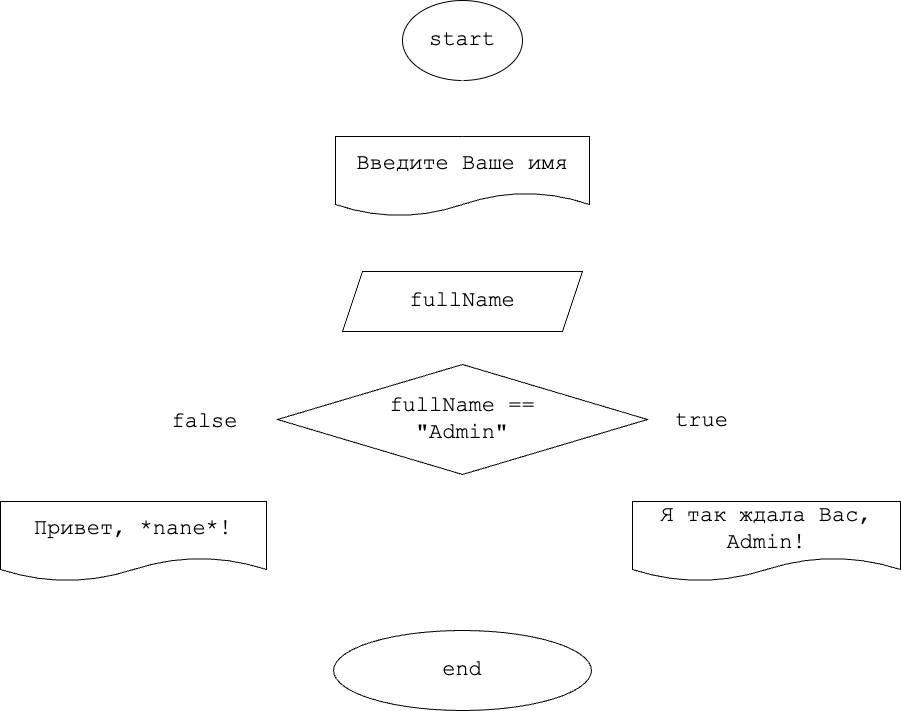

The diagram above was exported from draw.io. Its source (the exported page's mxGraphModel, read from the mxfile embedded in the PNG):
<mxGraphModel dx="1042" dy="1074" grid="0" gridSize="10" guides="1" tooltips="1" connect="1" arrows="1" fold="1" page="0" pageScale="1" pageWidth="690" pageHeight="980" math="0" shadow="0">
  <root>
    <mxCell id="0" />
    <mxCell id="1" parent="0" />
    <mxCell id="4" value="" style="edgeStyle=none;html=1;fontFamily=Courier New;fontSize=22;fillColor=#f5f5f5;strokeColor=#ffffff;strokeWidth=3;exitX=0.497;exitY=0.889;exitDx=0;exitDy=0;exitPerimeter=0;" parent="1" source="16" target="3" edge="1">
      <mxGeometry relative="1" as="geometry">
        <mxPoint x="240" y="120" as="sourcePoint" />
      </mxGeometry>
    </mxCell>
    <mxCell id="2" value="start" style="ellipse;whiteSpace=wrap;html=1;fontFamily=Courier New;fontSize=22;fillColor=default;" parent="1" vertex="1">
      <mxGeometry x="180" y="-79" width="120" height="80" as="geometry" />
    </mxCell>
    <mxCell id="6" value="" style="edgeStyle=none;html=1;fontFamily=Courier New;fontSize=22;strokeColor=#ffffff;strokeWidth=3;" parent="1" source="3" target="5" edge="1">
      <mxGeometry relative="1" as="geometry" />
    </mxCell>
    <mxCell id="3" value="fullName" style="shape=parallelogram;perimeter=parallelogramPerimeter;whiteSpace=wrap;html=1;fixedSize=1;fontSize=22;fontFamily=Courier New;" parent="1" vertex="1">
      <mxGeometry x="120" y="192" width="240" height="60" as="geometry" />
    </mxCell>
    <mxCell id="8" value="" style="edgeStyle=none;html=1;fontFamily=Courier New;fontSize=22;strokeColor=#ffffff;strokeWidth=3;" parent="1" source="5" target="7" edge="1">
      <mxGeometry relative="1" as="geometry">
        <Array as="points">
          <mxPoint x="544" y="340" />
        </Array>
      </mxGeometry>
    </mxCell>
    <mxCell id="9" value="true" style="edgeLabel;html=1;align=center;verticalAlign=middle;resizable=0;points=[];fontSize=22;fontFamily=Courier New;" parent="8" vertex="1" connectable="0">
      <mxGeometry x="-0.4735" y="-1" relative="1" as="geometry">
        <mxPoint as="offset" />
      </mxGeometry>
    </mxCell>
    <mxCell id="11" value="" style="edgeStyle=none;html=1;fontFamily=Courier New;fontSize=22;strokeColor=#ffffff;strokeWidth=3;" parent="1" source="5" target="10" edge="1">
      <mxGeometry relative="1" as="geometry">
        <Array as="points">
          <mxPoint x="-89" y="340" />
        </Array>
      </mxGeometry>
    </mxCell>
    <mxCell id="12" value="false" style="edgeLabel;html=1;align=center;verticalAlign=middle;resizable=0;points=[];fontSize=22;fontFamily=Courier New;" parent="11" vertex="1" connectable="0">
      <mxGeometry x="-0.3417" y="2" relative="1" as="geometry">
        <mxPoint as="offset" />
      </mxGeometry>
    </mxCell>
    <mxCell id="5" value="fullName ==&lt;br&gt;&quot;Admin&quot;" style="rhombus;whiteSpace=wrap;html=1;fontSize=22;fontFamily=Courier New;" parent="1" vertex="1">
      <mxGeometry x="55" y="285" width="370" height="110" as="geometry" />
    </mxCell>
    <mxCell id="15" style="edgeStyle=none;html=1;fontFamily=Courier New;fontSize=22;strokeColor=#ffffff;strokeWidth=3;" parent="1" source="7" edge="1">
      <mxGeometry relative="1" as="geometry">
        <mxPoint x="240.9166259765625" y="548.5859222412109" as="targetPoint" />
        <Array as="points">
          <mxPoint x="241" y="459" />
        </Array>
      </mxGeometry>
    </mxCell>
    <mxCell id="7" value="Я так ждала Вас, Admin!" style="shape=document;whiteSpace=wrap;html=1;boundedLbl=1;fontSize=22;fontFamily=Courier New;" parent="1" vertex="1">
      <mxGeometry x="410" y="422" width="268" height="80" as="geometry" />
    </mxCell>
    <mxCell id="14" value="" style="edgeStyle=none;html=1;fontFamily=Courier New;fontSize=22;strokeColor=#ffffff;strokeWidth=3;" parent="1" source="10" target="13" edge="1">
      <mxGeometry relative="1" as="geometry">
        <Array as="points">
          <mxPoint x="240" y="458" />
        </Array>
      </mxGeometry>
    </mxCell>
    <mxCell id="10" value="Привет, *nane*!" style="shape=document;whiteSpace=wrap;html=1;boundedLbl=1;fontSize=22;fontFamily=Courier New;" parent="1" vertex="1">
      <mxGeometry x="-222" y="422" width="266" height="80" as="geometry" />
    </mxCell>
    <mxCell id="13" value="end" style="ellipse;whiteSpace=wrap;html=1;fontSize=22;fontFamily=Courier New;" parent="1" vertex="1">
      <mxGeometry x="111" y="551" width="258" height="80" as="geometry" />
    </mxCell>
    <mxCell id="16" value="Введите Ваше имя" style="shape=document;whiteSpace=wrap;html=1;boundedLbl=1;fontSize=22;fontFamily=Courier New;" vertex="1" parent="1">
      <mxGeometry x="113" y="57" width="254" height="80" as="geometry" />
    </mxCell>
    <mxCell id="18" value="" style="edgeStyle=none;html=1;fontFamily=Courier New;fontSize=22;fillColor=#f5f5f5;strokeColor=#ffffff;strokeWidth=3;exitX=0.5;exitY=1;exitDx=0;exitDy=0;entryX=0.5;entryY=0;entryDx=0;entryDy=0;" edge="1" parent="1" source="2" target="16">
      <mxGeometry relative="1" as="geometry">
        <mxPoint x="250" y="170" as="sourcePoint" />
        <mxPoint x="248" y="62" as="targetPoint" />
      </mxGeometry>
    </mxCell>
  </root>
</mxGraphModel>